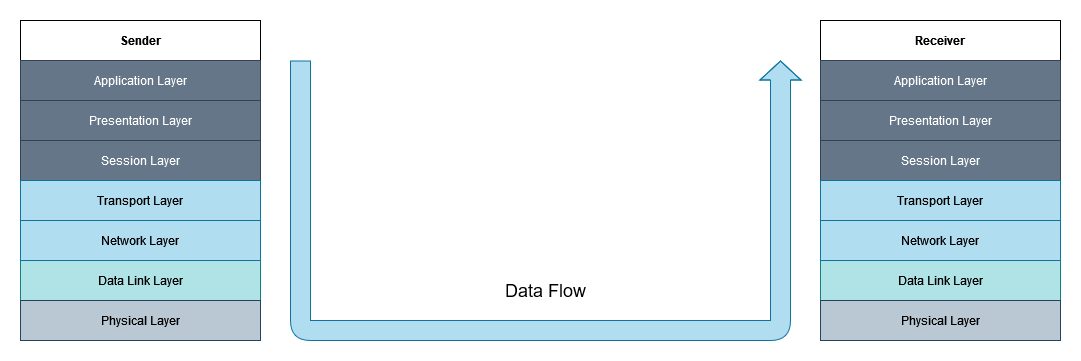

The diagram above was exported from draw.io. Its source (the exported page's mxGraphModel, read from the mxfile embedded in the PNG):
<mxGraphModel dx="1422" dy="780" grid="1" gridSize="10" guides="1" tooltips="1" connect="1" arrows="1" fold="1" page="1" pageScale="1" pageWidth="850" pageHeight="1100" background="#ffffff" math="0" shadow="0">
  <root>
    <mxCell id="0" />
    <mxCell id="1" parent="0" />
    <mxCell id="7xdbbtsuwfr-FklX9Q-s-1" value="Presentation Layer" style="rounded=0;whiteSpace=wrap;html=1;fillColor=#647687;fontColor=#ffffff;strokeColor=#314354;" vertex="1" parent="1">
      <mxGeometry x="40" y="120" width="240" height="40" as="geometry" />
    </mxCell>
    <mxCell id="7xdbbtsuwfr-FklX9Q-s-2" value="&lt;b&gt;Sender&lt;/b&gt;" style="rounded=0;whiteSpace=wrap;html=1;" vertex="1" parent="1">
      <mxGeometry x="40" y="40" width="240" height="40" as="geometry" />
    </mxCell>
    <mxCell id="7xdbbtsuwfr-FklX9Q-s-3" value="Session Layer" style="rounded=0;whiteSpace=wrap;html=1;fillColor=#647687;fontColor=#ffffff;strokeColor=#314354;" vertex="1" parent="1">
      <mxGeometry x="40" y="160" width="240" height="40" as="geometry" />
    </mxCell>
    <mxCell id="7xdbbtsuwfr-FklX9Q-s-4" value="Transport Layer" style="rounded=0;whiteSpace=wrap;html=1;fillColor=#b1ddf0;strokeColor=#10739e;" vertex="1" parent="1">
      <mxGeometry x="40" y="200" width="240" height="40" as="geometry" />
    </mxCell>
    <mxCell id="7xdbbtsuwfr-FklX9Q-s-5" value="Data Link Layer" style="rounded=0;whiteSpace=wrap;html=1;fillColor=#b0e3e6;strokeColor=#0e8088;" vertex="1" parent="1">
      <mxGeometry x="40" y="280" width="240" height="40" as="geometry" />
    </mxCell>
    <mxCell id="7xdbbtsuwfr-FklX9Q-s-6" value="Physical Layer" style="rounded=0;whiteSpace=wrap;html=1;fillColor=#bac8d3;strokeColor=#23445d;" vertex="1" parent="1">
      <mxGeometry x="40" y="320" width="240" height="40" as="geometry" />
    </mxCell>
    <mxCell id="7xdbbtsuwfr-FklX9Q-s-8" value="Application Layer" style="rounded=0;whiteSpace=wrap;html=1;fillColor=#647687;fontColor=#ffffff;strokeColor=#314354;" vertex="1" parent="1">
      <mxGeometry x="40" y="80" width="240" height="40" as="geometry" />
    </mxCell>
    <mxCell id="7xdbbtsuwfr-FklX9Q-s-9" value="Network Layer" style="rounded=0;whiteSpace=wrap;html=1;fillColor=#b1ddf0;strokeColor=#10739e;" vertex="1" parent="1">
      <mxGeometry x="40" y="240" width="240" height="40" as="geometry" />
    </mxCell>
    <mxCell id="7xdbbtsuwfr-FklX9Q-s-10" value="Presentation Layer" style="rounded=0;whiteSpace=wrap;html=1;fillColor=#647687;fontColor=#ffffff;strokeColor=#314354;" vertex="1" parent="1">
      <mxGeometry x="840" y="120" width="240" height="40" as="geometry" />
    </mxCell>
    <mxCell id="7xdbbtsuwfr-FklX9Q-s-11" value="&lt;b&gt;Receiver&lt;/b&gt;" style="rounded=0;whiteSpace=wrap;html=1;" vertex="1" parent="1">
      <mxGeometry x="840" y="40" width="240" height="40" as="geometry" />
    </mxCell>
    <mxCell id="7xdbbtsuwfr-FklX9Q-s-12" value="Session Layer" style="rounded=0;whiteSpace=wrap;html=1;fillColor=#647687;fontColor=#ffffff;strokeColor=#314354;" vertex="1" parent="1">
      <mxGeometry x="840" y="160" width="240" height="40" as="geometry" />
    </mxCell>
    <mxCell id="7xdbbtsuwfr-FklX9Q-s-13" value="Transport Layer" style="rounded=0;whiteSpace=wrap;html=1;fillColor=#b1ddf0;strokeColor=#10739e;" vertex="1" parent="1">
      <mxGeometry x="840" y="200" width="240" height="40" as="geometry" />
    </mxCell>
    <mxCell id="7xdbbtsuwfr-FklX9Q-s-14" value="Data Link Layer" style="rounded=0;whiteSpace=wrap;html=1;fillColor=#b0e3e6;strokeColor=#0e8088;" vertex="1" parent="1">
      <mxGeometry x="840" y="280" width="240" height="40" as="geometry" />
    </mxCell>
    <mxCell id="7xdbbtsuwfr-FklX9Q-s-15" value="Physical Layer" style="rounded=0;whiteSpace=wrap;html=1;fillColor=#bac8d3;strokeColor=#23445d;" vertex="1" parent="1">
      <mxGeometry x="840" y="320" width="240" height="40" as="geometry" />
    </mxCell>
    <mxCell id="7xdbbtsuwfr-FklX9Q-s-16" value="Application Layer" style="rounded=0;whiteSpace=wrap;html=1;fillColor=#647687;fontColor=#ffffff;strokeColor=#314354;" vertex="1" parent="1">
      <mxGeometry x="840" y="80" width="240" height="40" as="geometry" />
    </mxCell>
    <mxCell id="7xdbbtsuwfr-FklX9Q-s-17" value="Network Layer" style="rounded=0;whiteSpace=wrap;html=1;fillColor=#b1ddf0;strokeColor=#10739e;" vertex="1" parent="1">
      <mxGeometry x="840" y="240" width="240" height="40" as="geometry" />
    </mxCell>
    <mxCell id="7xdbbtsuwfr-FklX9Q-s-30" style="edgeStyle=elbowEdgeStyle;orthogonalLoop=1;jettySize=auto;html=1;rounded=1;shape=flexArrow;fillColor=#B1DDF0;strokeColor=#10739E;strokeWidth=1;gradientColor=none;startWidth=20;width=20;elbow=vertical;" edge="1" parent="1">
      <mxGeometry relative="1" as="geometry">
        <mxPoint x="320" y="80" as="sourcePoint" />
        <mxPoint x="800" y="80" as="targetPoint" />
        <Array as="points">
          <mxPoint x="610" y="350" />
        </Array>
      </mxGeometry>
    </mxCell>
    <mxCell id="7xdbbtsuwfr-FklX9Q-s-34" value="Data Flow" style="text;html=1;align=center;verticalAlign=middle;resizable=0;points=[];autosize=1;strokeColor=none;fillColor=none;fontStyle=0;fontSize=18;" vertex="1" parent="1">
      <mxGeometry x="515" y="295" width="100" height="30" as="geometry" />
    </mxCell>
  </root>
</mxGraphModel>